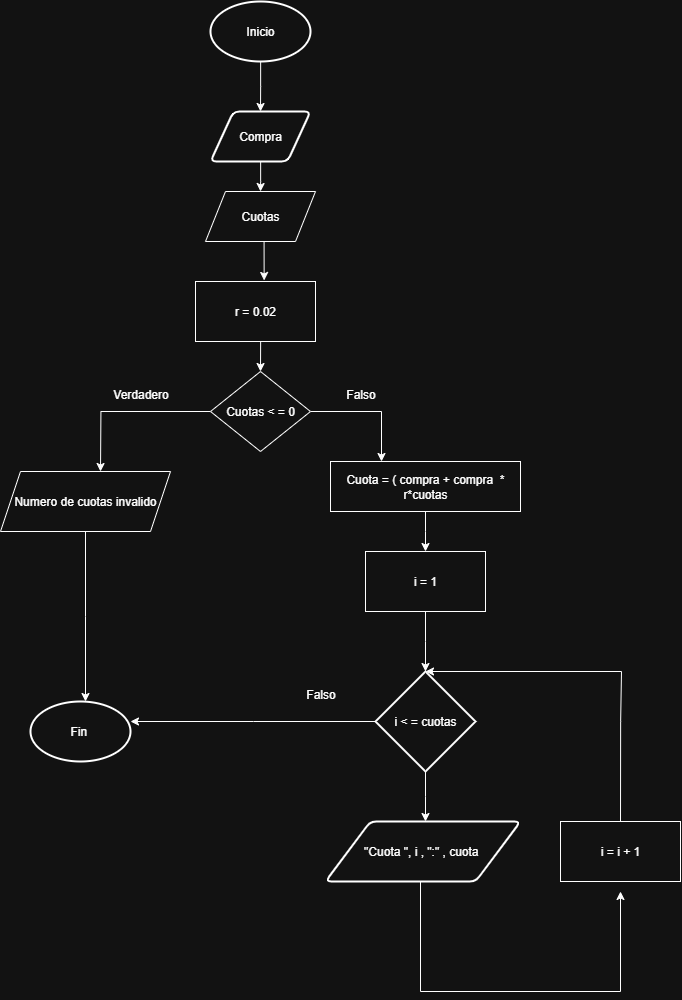

The diagram above was exported from draw.io. Its source (the exported page's mxGraphModel, read from the mxfile embedded in the PNG):
<mxGraphModel dx="1469" dy="1486" grid="1" gridSize="10" guides="1" tooltips="1" connect="1" arrows="1" fold="1" page="1" pageScale="1" pageWidth="827" pageHeight="1169" math="0" shadow="0">
  <root>
    <mxCell id="0" />
    <mxCell id="1" parent="0" />
    <mxCell id="fsCVjFySCag6VdSQCZWa-2" style="edgeStyle=orthogonalEdgeStyle;rounded=0;orthogonalLoop=1;jettySize=auto;html=1;" edge="1" parent="1" source="fsCVjFySCag6VdSQCZWa-1">
      <mxGeometry relative="1" as="geometry">
        <mxPoint x="320" y="120" as="targetPoint" />
      </mxGeometry>
    </mxCell>
    <mxCell id="fsCVjFySCag6VdSQCZWa-1" value="Inicio" style="strokeWidth=2;html=1;shape=mxgraph.flowchart.start_1;whiteSpace=wrap;" vertex="1" parent="1">
      <mxGeometry x="270" y="10" width="100" height="60" as="geometry" />
    </mxCell>
    <mxCell id="fsCVjFySCag6VdSQCZWa-4" style="edgeStyle=orthogonalEdgeStyle;rounded=0;orthogonalLoop=1;jettySize=auto;html=1;" edge="1" parent="1" source="fsCVjFySCag6VdSQCZWa-3">
      <mxGeometry relative="1" as="geometry">
        <mxPoint x="320" y="200" as="targetPoint" />
      </mxGeometry>
    </mxCell>
    <mxCell id="fsCVjFySCag6VdSQCZWa-3" value="Compra" style="shape=parallelogram;html=1;strokeWidth=2;perimeter=parallelogramPerimeter;whiteSpace=wrap;rounded=1;arcSize=12;size=0.23;" vertex="1" parent="1">
      <mxGeometry x="270" y="120" width="100" height="50" as="geometry" />
    </mxCell>
    <mxCell id="fsCVjFySCag6VdSQCZWa-6" value="Cuotas" style="shape=parallelogram;perimeter=parallelogramPerimeter;whiteSpace=wrap;html=1;fixedSize=1;" vertex="1" parent="1">
      <mxGeometry x="265" y="200" width="110" height="50" as="geometry" />
    </mxCell>
    <mxCell id="fsCVjFySCag6VdSQCZWa-11" style="edgeStyle=orthogonalEdgeStyle;rounded=0;orthogonalLoop=1;jettySize=auto;html=1;exitX=0.5;exitY=1;exitDx=0;exitDy=0;entryX=0.5;entryY=0;entryDx=0;entryDy=0;" edge="1" parent="1" source="fsCVjFySCag6VdSQCZWa-7" target="fsCVjFySCag6VdSQCZWa-10">
      <mxGeometry relative="1" as="geometry">
        <mxPoint x="320" y="370" as="targetPoint" />
      </mxGeometry>
    </mxCell>
    <mxCell id="fsCVjFySCag6VdSQCZWa-7" value="r = 0.02" style="rounded=0;whiteSpace=wrap;html=1;" vertex="1" parent="1">
      <mxGeometry x="255" y="290" width="120" height="60" as="geometry" />
    </mxCell>
    <mxCell id="fsCVjFySCag6VdSQCZWa-9" style="edgeStyle=orthogonalEdgeStyle;rounded=0;orthogonalLoop=1;jettySize=auto;html=1;exitX=0.5;exitY=1;exitDx=0;exitDy=0;entryX=0.572;entryY=-0.017;entryDx=0;entryDy=0;entryPerimeter=0;" edge="1" parent="1" source="fsCVjFySCag6VdSQCZWa-6" target="fsCVjFySCag6VdSQCZWa-7">
      <mxGeometry relative="1" as="geometry" />
    </mxCell>
    <mxCell id="fsCVjFySCag6VdSQCZWa-13" style="edgeStyle=orthogonalEdgeStyle;rounded=0;orthogonalLoop=1;jettySize=auto;html=1;exitX=1;exitY=0.5;exitDx=0;exitDy=0;" edge="1" parent="1" source="fsCVjFySCag6VdSQCZWa-10">
      <mxGeometry relative="1" as="geometry">
        <mxPoint x="440" y="470" as="targetPoint" />
        <Array as="points">
          <mxPoint x="441" y="420" />
        </Array>
      </mxGeometry>
    </mxCell>
    <mxCell id="fsCVjFySCag6VdSQCZWa-20" style="edgeStyle=orthogonalEdgeStyle;rounded=0;orthogonalLoop=1;jettySize=auto;html=1;" edge="1" parent="1" source="fsCVjFySCag6VdSQCZWa-10">
      <mxGeometry relative="1" as="geometry">
        <mxPoint x="160" y="480" as="targetPoint" />
      </mxGeometry>
    </mxCell>
    <mxCell id="fsCVjFySCag6VdSQCZWa-10" value="Cuotas &amp;lt; = 0" style="rhombus;whiteSpace=wrap;html=1;" vertex="1" parent="1">
      <mxGeometry x="270" y="380" width="100" height="80" as="geometry" />
    </mxCell>
    <mxCell id="fsCVjFySCag6VdSQCZWa-17" style="edgeStyle=orthogonalEdgeStyle;rounded=0;orthogonalLoop=1;jettySize=auto;html=1;" edge="1" parent="1" source="fsCVjFySCag6VdSQCZWa-16">
      <mxGeometry relative="1" as="geometry">
        <mxPoint x="485" y="560" as="targetPoint" />
      </mxGeometry>
    </mxCell>
    <mxCell id="fsCVjFySCag6VdSQCZWa-16" value="Cuota = ( compra + compra&amp;nbsp; * r*cuotas" style="rounded=0;whiteSpace=wrap;html=1;" vertex="1" parent="1">
      <mxGeometry x="390" y="470" width="190" height="50" as="geometry" />
    </mxCell>
    <mxCell id="fsCVjFySCag6VdSQCZWa-24" style="edgeStyle=orthogonalEdgeStyle;rounded=0;orthogonalLoop=1;jettySize=auto;html=1;" edge="1" parent="1" source="fsCVjFySCag6VdSQCZWa-18">
      <mxGeometry relative="1" as="geometry">
        <mxPoint x="485" y="680" as="targetPoint" />
      </mxGeometry>
    </mxCell>
    <mxCell id="fsCVjFySCag6VdSQCZWa-18" value="i = 1" style="whiteSpace=wrap;html=1;" vertex="1" parent="1">
      <mxGeometry x="425" y="560" width="120" height="60" as="geometry" />
    </mxCell>
    <mxCell id="fsCVjFySCag6VdSQCZWa-19" value="Falso" style="text;html=1;align=center;verticalAlign=middle;resizable=0;points=[];autosize=1;strokeColor=none;fillColor=none;" vertex="1" parent="1">
      <mxGeometry x="395" y="388" width="50" height="30" as="geometry" />
    </mxCell>
    <mxCell id="fsCVjFySCag6VdSQCZWa-22" value="Verdadero" style="text;html=1;align=center;verticalAlign=middle;resizable=0;points=[];autosize=1;strokeColor=none;fillColor=none;" vertex="1" parent="1">
      <mxGeometry x="160" y="388" width="80" height="30" as="geometry" />
    </mxCell>
    <mxCell id="fsCVjFySCag6VdSQCZWa-27" style="edgeStyle=orthogonalEdgeStyle;rounded=0;orthogonalLoop=1;jettySize=auto;html=1;" edge="1" parent="1" source="fsCVjFySCag6VdSQCZWa-23">
      <mxGeometry relative="1" as="geometry">
        <mxPoint x="145" y="710" as="targetPoint" />
      </mxGeometry>
    </mxCell>
    <mxCell id="fsCVjFySCag6VdSQCZWa-23" value="Numero de cuotas invalido" style="shape=parallelogram;perimeter=parallelogramPerimeter;whiteSpace=wrap;html=1;fixedSize=1;" vertex="1" parent="1">
      <mxGeometry x="60" y="480" width="170" height="60" as="geometry" />
    </mxCell>
    <mxCell id="fsCVjFySCag6VdSQCZWa-26" style="edgeStyle=orthogonalEdgeStyle;rounded=0;orthogonalLoop=1;jettySize=auto;html=1;" edge="1" parent="1" source="fsCVjFySCag6VdSQCZWa-25">
      <mxGeometry relative="1" as="geometry">
        <mxPoint x="190" y="730" as="targetPoint" />
      </mxGeometry>
    </mxCell>
    <mxCell id="fsCVjFySCag6VdSQCZWa-30" style="edgeStyle=orthogonalEdgeStyle;rounded=0;orthogonalLoop=1;jettySize=auto;html=1;" edge="1" parent="1" source="fsCVjFySCag6VdSQCZWa-25">
      <mxGeometry relative="1" as="geometry">
        <mxPoint x="485" y="830" as="targetPoint" />
      </mxGeometry>
    </mxCell>
    <mxCell id="fsCVjFySCag6VdSQCZWa-25" value="i &amp;lt; = cuotas" style="strokeWidth=2;html=1;shape=mxgraph.flowchart.decision;whiteSpace=wrap;" vertex="1" parent="1">
      <mxGeometry x="435" y="680" width="100" height="100" as="geometry" />
    </mxCell>
    <mxCell id="fsCVjFySCag6VdSQCZWa-28" value="Fin&amp;nbsp;" style="strokeWidth=2;html=1;shape=mxgraph.flowchart.start_1;whiteSpace=wrap;" vertex="1" parent="1">
      <mxGeometry x="90" y="710" width="100" height="60" as="geometry" />
    </mxCell>
    <mxCell id="fsCVjFySCag6VdSQCZWa-29" value="Falso" style="text;html=1;align=center;verticalAlign=middle;resizable=0;points=[];autosize=1;strokeColor=none;fillColor=none;" vertex="1" parent="1">
      <mxGeometry x="355" y="688" width="50" height="30" as="geometry" />
    </mxCell>
    <mxCell id="fsCVjFySCag6VdSQCZWa-31" value="&quot;Cuota &quot;, i , &quot;:&quot; , cuota&amp;nbsp;" style="shape=parallelogram;html=1;strokeWidth=2;perimeter=parallelogramPerimeter;whiteSpace=wrap;rounded=1;arcSize=12;size=0.23;" vertex="1" parent="1">
      <mxGeometry x="385" y="830" width="195" height="60" as="geometry" />
    </mxCell>
    <mxCell id="fsCVjFySCag6VdSQCZWa-34" value="" style="endArrow=none;html=1;rounded=0;" edge="1" parent="1">
      <mxGeometry width="50" height="50" relative="1" as="geometry">
        <mxPoint x="480" y="1000" as="sourcePoint" />
        <mxPoint x="480" y="890" as="targetPoint" />
      </mxGeometry>
    </mxCell>
    <mxCell id="fsCVjFySCag6VdSQCZWa-35" value="" style="endArrow=none;html=1;rounded=0;" edge="1" parent="1">
      <mxGeometry width="50" height="50" relative="1" as="geometry">
        <mxPoint x="480" y="1000" as="sourcePoint" />
        <mxPoint x="680" y="1000" as="targetPoint" />
      </mxGeometry>
    </mxCell>
    <mxCell id="fsCVjFySCag6VdSQCZWa-36" value="" style="endArrow=classic;html=1;rounded=0;" edge="1" parent="1">
      <mxGeometry width="50" height="50" relative="1" as="geometry">
        <mxPoint x="680" y="1000" as="sourcePoint" />
        <mxPoint x="680" y="900" as="targetPoint" />
      </mxGeometry>
    </mxCell>
    <mxCell id="fsCVjFySCag6VdSQCZWa-38" style="edgeStyle=orthogonalEdgeStyle;rounded=0;orthogonalLoop=1;jettySize=auto;html=1;exitX=0.5;exitY=0;exitDx=0;exitDy=0;entryX=0.5;entryY=0;entryDx=0;entryDy=0;entryPerimeter=0;" edge="1" parent="1" source="fsCVjFySCag6VdSQCZWa-37" target="fsCVjFySCag6VdSQCZWa-25">
      <mxGeometry relative="1" as="geometry">
        <mxPoint x="680" y="630" as="targetPoint" />
        <Array as="points">
          <mxPoint x="680" y="730" />
          <mxPoint x="681" y="730" />
          <mxPoint x="681" y="680" />
        </Array>
      </mxGeometry>
    </mxCell>
    <mxCell id="fsCVjFySCag6VdSQCZWa-37" value="i = i + 1" style="rounded=0;whiteSpace=wrap;html=1;" vertex="1" parent="1">
      <mxGeometry x="620" y="830" width="120" height="60" as="geometry" />
    </mxCell>
  </root>
</mxGraphModel>